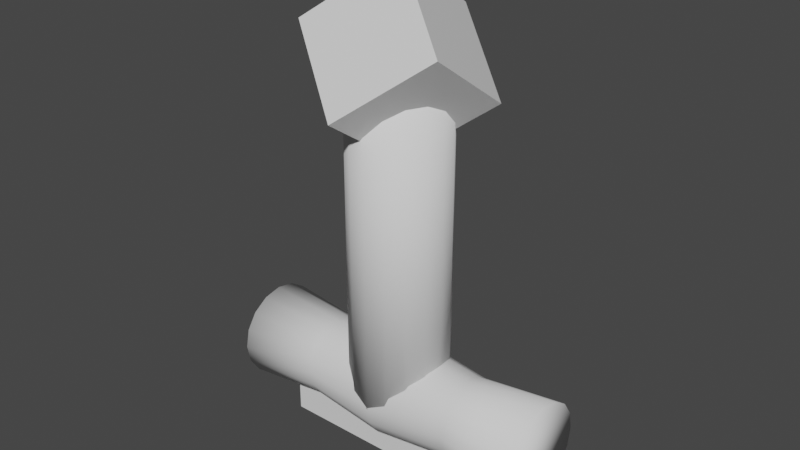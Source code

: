 # Source: swordHilt.blend  (saved by Blender 2.81.16; exported with 4.5.12 LTS)
import bpy
from mathutils import Matrix  # noqa: F401  (used for matrix-valued properties, if any)

bpy.ops.wm.read_factory_settings(use_empty=True)
scene = bpy.context.scene
scene.name = 'Scene'

# ---- collections
col_collection = bpy.data.collections.new('Collection'); scene.collection.children.link(col_collection)

# ---- materials (node trees are filled in below, after node groups)
mat_material = bpy.data.materials.new('Material')
mat_material.alpha_threshold = 0.0
mat_material.use_transparent_shadow = False
mat_material.line_color = (0.0, 0.0, 0.0, 1.0)

# ---- material node trees
mat_material.use_nodes = True; mat_material.node_tree.nodes.clear()
_N = mat_material.node_tree.nodes; _L = mat_material.node_tree.links
n0 = _N.new('ShaderNodeOutputMaterial'); n0.name = 'Material Output'; n0.location = (300, 300)
n1 = _N.new('ShaderNodeBsdfPrincipled'); n1.name = 'Principled BSDF'; n1.location = (10, 300)
n1.distribution = 'GGX'
n1.subsurface_method = 'BURLEY'
n1.inputs[2].default_value = 0.4
n1.inputs[3].default_value = 1.45
n1.inputs[27].default_value = (0.0, 0.0, 0.0, 1.0)
n1.inputs[28].default_value = 1.0
_L.new(n1.outputs[0], n0.inputs[0])
n0.is_active_output = True

# ---- world
world_world = bpy.data.worlds.new('World'); scene.world = world_world
world_world.use_nodes = True; world_world.node_tree.nodes.clear()
_N = world_world.node_tree.nodes; _L = world_world.node_tree.links
n0 = _N.new('ShaderNodeOutputWorld'); n0.name = 'World Output'; n0.location = (300, 300)
n1 = _N.new('ShaderNodeBackground'); n1.name = 'Background'; n1.location = (10, 300)
n1.inputs[0].default_value = (0.05088, 0.05088, 0.05088, 1.0)
_L.new(n1.outputs[0], n0.inputs[0])
n0.is_active_output = True
world_world.color = (0.05088, 0.05088, 0.05088)
world_world.use_sun_shadow = False
world_world.sun_shadow_jitter_overblur = 0.0

# ---- meshes
me_cube = bpy.data.meshes.new('Cube')
me_cube.from_pydata([(0.45, 0.45, 0.45), (0.45, 0.45, -0.45), (0.45, -0.45, 0.45), (0.45, -0.45, -0.45), (-0.45, 0.45, 0.45), (-0.45, 0.45, -0.45), (-0.45, -0.45, 0.45), (-0.45, -0.45, -0.45)], [], [(0, 4, 6, 2), (3, 2, 6, 7), (7, 6, 4, 5), (5, 1, 3, 7), (1, 0, 2, 3), (5, 4, 0, 1)])
_uv = me_cube.uv_layers.new(name='UVMap')
_uv.uv.foreach_set('vector', [0.625, 0.5, 0.875, 0.5, 0.875, 0.75, 0.625, 0.75, 0.375, 0.75, 0.625, 0.75, 0.625, 1.0, 0.375, 1.0, 0.375, 0.0, 0.625, 0.0, 0.625, 0.25, 0.375, 0.25, 0.125, 0.5, 0.375, 0.5, 0.375, 0.75, 0.125, 0.75, 0.375, 0.5, 0.625, 0.5, 0.625, 0.75, 0.375, 0.75, 0.375, 0.25, 0.625, 0.25, 0.625, 0.5, 0.375, 0.5])
me_cube.materials.append(mat_material)
me_cube.use_remesh_preserve_volume = False
me_cube.use_remesh_preserve_attributes = False
me_cube.use_mirror_vertex_groups = False
me_cube.update()
me_cylinder = bpy.data.meshes.new('Cylinder')
me_cylinder.from_pydata([(0.0, 0.06, -0.2), (0.0, 0.06, 0.2), (0.02296, 0.05543, -0.2), (0.02296, 0.05543, 0.2), (0.04243, 0.04243, -0.2), (0.04243, 0.04243, 0.2), (0.05543, 0.02296, -0.2), (0.05543, 0.02296, 0.2), (0.06, -2.623e-09, -0.2), (0.06, -2.623e-09, 0.2), (0.05543, -0.02296, -0.2), (0.05543, -0.02296, 0.2), (0.04243, -0.04243, -0.2), (0.04243, -0.04243, 0.2), (0.02296, -0.05543, -0.2), (0.02296, -0.05543, 0.2), (9.06e-09, -0.06, -0.2), (9.06e-09, -0.06, 0.2), (-0.02296, -0.05543, -0.2), (-0.02296, -0.05543, 0.2), (-0.04243, -0.04243, -0.2), (-0.04243, -0.04243, 0.2), (-0.05543, -0.02296, -0.2), (-0.05543, -0.02296, 0.2), (-0.06, 7.155e-10, -0.2), (-0.06, 7.155e-10, 0.2), (-0.05543, 0.02296, -0.2), (-0.05543, 0.02296, 0.2), (-0.04243, 0.04243, -0.2), (-0.04243, 0.04243, 0.2), (-0.02296, 0.05543, -0.2), (-0.02296, 0.05543, 0.2)], [], [(0, 1, 3, 2), (2, 3, 5, 4), (4, 5, 7, 6), (6, 7, 9, 8), (8, 9, 11, 10), (10, 11, 13, 12), (12, 13, 15, 14), (14, 15, 17, 16), (16, 17, 19, 18), (18, 19, 21, 20), (20, 21, 23, 22), (22, 23, 25, 24), (24, 25, 27, 26), (26, 27, 29, 28), (3, 1, 31, 29, 27, 25, 23, 21, 19, 17, 15, 13, 11, 9, 7, 5), (28, 29, 31, 30), (30, 31, 1, 0), (0, 2, 4, 6, 8, 10, 12, 14, 16, 18, 20, 22, 24, 26, 28, 30)])
me_cylinder.polygons.foreach_set('use_smooth', [True] * 18)
_uv = me_cylinder.uv_layers.new(name='UVMap')
_uv.uv.foreach_set('vector', [1.0, 0.5, 1.0, 1.0, 0.9375, 1.0, 0.9375, 0.5, 0.9375, 0.5, 0.9375, 1.0, 0.875, 1.0, 0.875, 0.5, 0.875, 0.5, 0.875, 1.0, 0.8125, 1.0, 0.8125, 0.5, 0.8125, 0.5, 0.8125, 1.0, 0.75, 1.0, 0.75, 0.5, 0.75, 0.5, 0.75, 1.0, 0.6875, 1.0, 0.6875, 0.5, 0.6875, 0.5, 0.6875, 1.0, 0.625, 1.0, 0.625, 0.5, 0.625, 0.5, 0.625, 1.0, 0.5625, 1.0, 0.5625, 0.5, 0.5625, 0.5, 0.5625, 1.0, 0.5, 1.0, 0.5, 0.5, 0.5, 0.5, 0.5, 1.0, 0.4375, 1.0, 0.4375, 0.5, 0.4375, 0.5, 0.4375, 1.0, 0.375, 1.0, 0.375, 0.5, 0.375, 0.5, 0.375, 1.0, 0.3125, 1.0, 0.3125, 0.5, 0.3125, 0.5, 0.3125, 1.0, 0.25, 1.0, 0.25, 0.5, 0.25, 0.5, 0.25, 1.0, 0.1875, 1.0, 0.1875, 0.5, 0.1875, 0.5, 0.1875, 1.0, 0.125, 1.0, 0.125, 0.5, 0.3418, 0.4717, 0.25, 0.49, 0.1582, 0.4717, 0.08029, 0.4197, 0.02827, 0.3418, 0.01, 0.25, 0.02827, 0.1582, 0.08029, 0.08029, 0.1582, 0.02827, 0.25, 0.01, 0.3418, 0.02827, 0.4197, 0.08029, 0.4717, 0.1582, 0.49, 0.25, 0.4717, 0.3418, 0.4197, 0.4197, 0.125, 0.5, 0.125, 1.0, 0.0625, 1.0, 0.0625, 0.5, 0.0625, 0.5, 0.0625, 1.0, 0.0, 1.0, 0.0, 0.5, 0.75, 0.49, 0.8418, 0.4717, 0.9197, 0.4197, 0.9717, 0.3418, 0.99, 0.25, 0.9717, 0.1582, 0.9197, 0.08029, 0.8418, 0.02827, 0.75, 0.01, 0.6582, 0.02827, 0.5803, 0.08029, 0.5283, 0.1582, 0.51, 0.25, 0.5283, 0.3418, 0.5803, 0.4197, 0.6582, 0.4717])
me_cylinder.use_remesh_fix_poles = True
me_cylinder.use_remesh_preserve_attributes = False
me_cylinder.use_mirror_vertex_groups = False
me_cylinder.update()
me_cylinder_001 = bpy.data.meshes.new('Cylinder.001')
me_cylinder_001.from_pydata([(0.0, 0.06, -0.2), (0.0, 0.06, 0.2), (0.02296, 0.05543, -0.2), (0.02296, 0.05543, 0.2), (0.04243, 0.04243, -0.2), (0.04243, 0.04243, 0.2), (0.05543, 0.02296, -0.2), (0.05543, 0.02296, 0.2), (0.06, -2.623e-09, -0.2), (0.06, -2.623e-09, 0.2), (0.05543, -0.02296, -0.2), (0.05543, -0.02296, 0.2), (0.04243, -0.04243, -0.2), (0.04243, -0.04243, 0.2), (0.02296, -0.05543, -0.2), (0.02296, -0.05543, 0.2), (9.06e-09, -0.06, -0.2), (9.06e-09, -0.06, 0.2), (-0.02296, -0.05543, -0.2), (-0.02296, -0.05543, 0.2), (-0.04243, -0.04243, -0.2), (-0.04243, -0.04243, 0.2), (-0.05543, -0.02296, -0.2), (-0.05543, -0.02296, 0.2), (-0.06, 7.155e-10, -0.2), (-0.06, 7.155e-10, 0.2), (-0.05543, 0.02296, -0.2), (-0.05543, 0.02296, 0.2), (-0.04243, 0.04243, -0.2), (-0.04243, 0.04243, 0.2), (-0.02296, 0.05543, -0.2), (-0.02296, 0.05543, 0.2), (-2.384e-09, 0.0504, -0.1), (0.0, 0.06, 7.451e-09), (1.626e-21, 0.04949, 0.1), (0.01894, 0.04572, 0.1), (0.02296, 0.05543, -7.451e-09), (0.01929, 0.04656, -0.1), (0.035, 0.035, 0.1), (0.04243, 0.04243, -7.451e-09), (0.03564, 0.03564, -0.1), (0.04572, 0.01894, 0.1), (0.05543, 0.02296, -7.451e-09), (0.04656, 0.01929, -0.1), (0.04949, -2.53e-09, 0.1), (0.06, -2.623e-09, -7.451e-09), (0.0504, -2.166e-09, -0.1), (0.04572, -0.01894, 0.1), (0.05543, -0.02296, -7.451e-09), (0.04656, -0.01929, -0.1), (0.035, -0.035, 0.1), (0.04243, -0.04243, -7.451e-09), (0.03564, -0.03564, -0.1), (0.01894, -0.04572, 0.1), (0.02296, -0.05543, -7.451e-09), (0.01929, -0.04656, -0.1), (7.473e-09, -0.04949, 0.1), (9.06e-09, -0.06, -7.451e-09), (5.226e-09, -0.0504, -0.1), (-0.01894, -0.04572, 0.1), (-0.02296, -0.05543, -7.451e-09), (-0.01929, -0.04656, -0.1), (-0.035, -0.035, 0.1), (-0.04243, -0.04243, -7.451e-09), (-0.03564, -0.03564, -0.1), (-0.04572, -0.01894, 0.1), (-0.05543, -0.02296, -7.451e-09), (-0.04656, -0.01929, -0.1), (-0.04949, 2.235e-10, 0.1), (-0.06, 7.155e-10, -7.451e-09), (-0.0504, 6.38e-10, -0.1), (-0.04572, 0.01894, 0.1), (-0.05543, 0.02296, -7.451e-09), (-0.04656, 0.01929, -0.1), (-0.035, 0.035, 0.1), (-0.04243, 0.04243, -7.451e-09), (-0.03564, 0.03564, -0.1), (-0.01894, 0.04572, 0.1), (-0.02296, 0.05543, -7.451e-09), (-0.01929, 0.04656, -0.1)], [], [(34, 1, 3, 35), (35, 3, 5, 38), (38, 5, 7, 41), (41, 7, 9, 44), (44, 9, 11, 47), (47, 11, 13, 50), (50, 13, 15, 53), (53, 15, 17, 56), (56, 17, 19, 59), (59, 19, 21, 62), (62, 21, 23, 65), (65, 23, 25, 68), (68, 25, 27, 71), (71, 27, 29, 74), (3, 1, 31, 29, 27, 25, 23, 21, 19, 17, 15, 13, 11, 9, 7, 5), (74, 29, 31, 77), (77, 31, 1, 34), (0, 2, 4, 6, 8, 10, 12, 14, 16, 18, 20, 22, 24, 26, 28, 30), (30, 79, 32, 0), (79, 78, 33, 32), (78, 77, 34, 33), (28, 76, 79, 30), (76, 75, 78, 79), (75, 74, 77, 78), (26, 73, 76, 28), (73, 72, 75, 76), (72, 71, 74, 75), (24, 70, 73, 26), (70, 69, 72, 73), (69, 68, 71, 72), (22, 67, 70, 24), (67, 66, 69, 70), (66, 65, 68, 69), (20, 64, 67, 22), (64, 63, 66, 67), (63, 62, 65, 66), (18, 61, 64, 20), (61, 60, 63, 64), (60, 59, 62, 63), (16, 58, 61, 18), (58, 57, 60, 61), (57, 56, 59, 60), (14, 55, 58, 16), (55, 54, 57, 58), (54, 53, 56, 57), (12, 52, 55, 14), (52, 51, 54, 55), (51, 50, 53, 54), (10, 49, 52, 12), (49, 48, 51, 52), (48, 47, 50, 51), (8, 46, 49, 10), (46, 45, 48, 49), (45, 44, 47, 48), (6, 43, 46, 8), (43, 42, 45, 46), (42, 41, 44, 45), (4, 40, 43, 6), (40, 39, 42, 43), (39, 38, 41, 42), (2, 37, 40, 4), (37, 36, 39, 40), (36, 35, 38, 39), (0, 32, 37, 2), (32, 33, 36, 37), (33, 34, 35, 36)])
me_cylinder_001.polygons.foreach_set('use_smooth', [True] * 66)
_uv = me_cylinder_001.uv_layers.new(name='UVMap')
_uv.uv.foreach_set('vector', [1.0, 0.875, 1.0, 1.0, 0.9375, 1.0, 0.9375, 0.875, 0.9375, 0.875, 0.9375, 1.0, 0.875, 1.0, 0.875, 0.875, 0.875, 0.875, 0.875, 1.0, 0.8125, 1.0, 0.8125, 0.875, 0.8125, 0.875, 0.8125, 1.0, 0.75, 1.0, 0.75, 0.875, 0.75, 0.875, 0.75, 1.0, 0.6875, 1.0, 0.6875, 0.875, 0.6875, 0.875, 0.6875, 1.0, 0.625, 1.0, 0.625, 0.875, 0.625, 0.875, 0.625, 1.0, 0.5625, 1.0, 0.5625, 0.875, 0.5625, 0.875, 0.5625, 1.0, 0.5, 1.0, 0.5, 0.875, 0.5, 0.875, 0.5, 1.0, 0.4375, 1.0, 0.4375, 0.875, 0.4375, 0.875, 0.4375, 1.0, 0.375, 1.0, 0.375, 0.875, 0.375, 0.875, 0.375, 1.0, 0.3125, 1.0, 0.3125, 0.875, 0.3125, 0.875, 0.3125, 1.0, 0.25, 1.0, 0.25, 0.875, 0.25, 0.875, 0.25, 1.0, 0.1875, 1.0, 0.1875, 0.875, 0.1875, 0.875, 0.1875, 1.0, 0.125, 1.0, 0.125, 0.875, 0.3418, 0.4717, 0.25, 0.49, 0.1582, 0.4717, 0.08029, 0.4197, 0.02827, 0.3418, 0.01, 0.25, 0.02827, 0.1582, 0.08029, 0.08029, 0.1582, 0.02827, 0.25, 0.01, 0.3418, 0.02827, 0.4197, 0.08029, 0.4717, 0.1582, 0.49, 0.25, 0.4717, 0.3418, 0.4197, 0.4197, 0.125, 0.875, 0.125, 1.0, 0.0625, 1.0, 0.0625, 0.875, 0.0625, 0.875, 0.0625, 1.0, 0.0, 1.0, 0.0, 0.875, 0.75, 0.49, 0.8418, 0.4717, 0.9197, 0.4197, 0.9717, 0.3418, 0.99, 0.25, 0.9717, 0.1582, 0.9197, 0.08029, 0.8418, 0.02827, 0.75, 0.01, 0.6582, 0.02827, 0.5803, 0.08029, 0.5283, 0.1582, 0.51, 0.25, 0.5283, 0.3418, 0.5803, 0.4197, 0.6582, 0.4717, 0.0625, 0.5, 0.0625, 0.625, 0.0, 0.625, 0.0, 0.5, 0.0625, 0.625, 0.0625, 0.75, 0.0, 0.75, 0.0, 0.625, 0.0625, 0.75, 0.0625, 0.875, 0.0, 0.875, 0.0, 0.75, 0.125, 0.5, 0.125, 0.625, 0.0625, 0.625, 0.0625, 0.5, 0.125, 0.625, 0.125, 0.75, 0.0625, 0.75, 0.0625, 0.625, 0.125, 0.75, 0.125, 0.875, 0.0625, 0.875, 0.0625, 0.75, 0.1875, 0.5, 0.1875, 0.625, 0.125, 0.625, 0.125, 0.5, 0.1875, 0.625, 0.1875, 0.75, 0.125, 0.75, 0.125, 0.625, 0.1875, 0.75, 0.1875, 0.875, 0.125, 0.875, 0.125, 0.75, 0.25, 0.5, 0.25, 0.625, 0.1875, 0.625, 0.1875, 0.5, 0.25, 0.625, 0.25, 0.75, 0.1875, 0.75, 0.1875, 0.625, 0.25, 0.75, 0.25, 0.875, 0.1875, 0.875, 0.1875, 0.75, 0.3125, 0.5, 0.3125, 0.625, 0.25, 0.625, 0.25, 0.5, 0.3125, 0.625, 0.3125, 0.75, 0.25, 0.75, 0.25, 0.625, 0.3125, 0.75, 0.3125, 0.875, 0.25, 0.875, 0.25, 0.75, 0.375, 0.5, 0.375, 0.625, 0.3125, 0.625, 0.3125, 0.5, 0.375, 0.625, 0.375, 0.75, 0.3125, 0.75, 0.3125, 0.625, 0.375, 0.75, 0.375, 0.875, 0.3125, 0.875, 0.3125, 0.75, 0.4375, 0.5, 0.4375, 0.625, 0.375, 0.625, 0.375, 0.5, 0.4375, 0.625, 0.4375, 0.75, 0.375, 0.75, 0.375, 0.625, 0.4375, 0.75, 0.4375, 0.875, 0.375, 0.875, 0.375, 0.75, 0.5, 0.5, 0.5, 0.625, 0.4375, 0.625, 0.4375, 0.5, 0.5, 0.625, 0.5, 0.75, 0.4375, 0.75, 0.4375, 0.625, 0.5, 0.75, 0.5, 0.875, 0.4375, 0.875, 0.4375, 0.75, 0.5625, 0.5, 0.5625, 0.625, 0.5, 0.625, 0.5, 0.5, 0.5625, 0.625, 0.5625, 0.75, 0.5, 0.75, 0.5, 0.625, 0.5625, 0.75, 0.5625, 0.875, 0.5, 0.875, 0.5, 0.75, 0.625, 0.5, 0.625, 0.625, 0.5625, 0.625, 0.5625, 0.5, 0.625, 0.625, 0.625, 0.75, 0.5625, 0.75, 0.5625, 0.625, 0.625, 0.75, 0.625, 0.875, 0.5625, 0.875, 0.5625, 0.75, 0.6875, 0.5, 0.6875, 0.625, 0.625, 0.625, 0.625, 0.5, 0.6875, 0.625, 0.6875, 0.75, 0.625, 0.75, 0.625, 0.625, 0.6875, 0.75, 0.6875, 0.875, 0.625, 0.875, 0.625, 0.75, 0.75, 0.5, 0.75, 0.625, 0.6875, 0.625, 0.6875, 0.5, 0.75, 0.625, 0.75, 0.75, 0.6875, 0.75, 0.6875, 0.625, 0.75, 0.75, 0.75, 0.875, 0.6875, 0.875, 0.6875, 0.75, 0.8125, 0.5, 0.8125, 0.625, 0.75, 0.625, 0.75, 0.5, 0.8125, 0.625, 0.8125, 0.75, 0.75, 0.75, 0.75, 0.625, 0.8125, 0.75, 0.8125, 0.875, 0.75, 0.875, 0.75, 0.75, 0.875, 0.5, 0.875, 0.625, 0.8125, 0.625, 0.8125, 0.5, 0.875, 0.625, 0.875, 0.75, 0.8125, 0.75, 0.8125, 0.625, 0.875, 0.75, 0.875, 0.875, 0.8125, 0.875, 0.8125, 0.75, 0.9375, 0.5, 0.9375, 0.625, 0.875, 0.625, 0.875, 0.5, 0.9375, 0.625, 0.9375, 0.75, 0.875, 0.75, 0.875, 0.625, 0.9375, 0.75, 0.9375, 0.875, 0.875, 0.875, 0.875, 0.75, 1.0, 0.5, 1.0, 0.625, 0.9375, 0.625, 0.9375, 0.5, 1.0, 0.625, 1.0, 0.75, 0.9375, 0.75, 0.9375, 0.625, 1.0, 0.75, 1.0, 0.875, 0.9375, 0.875, 0.9375, 0.75])
me_cylinder_001.use_remesh_fix_poles = True
me_cylinder_001.use_remesh_preserve_attributes = False
me_cylinder_001.use_mirror_vertex_groups = False
me_cylinder_001.update()
me_cube_001 = bpy.data.meshes.new('Cube.001')
me_cube_001.from_pydata([(-0.1, -0.1, -0.1), (-0.1, -0.1, 0.1), (-0.1, 0.1, -0.1), (-0.1, 0.1, 0.1), (0.1, -0.1, -0.1), (0.1, -0.1, 0.1), (0.1, 0.1, -0.1), (0.1, 0.1, 0.1)], [], [(0, 1, 3, 2), (2, 3, 7, 6), (6, 7, 5, 4), (4, 5, 1, 0), (2, 6, 4, 0), (7, 3, 1, 5)])
_uv = me_cube_001.uv_layers.new(name='UVMap')
_uv.uv.foreach_set('vector', [0.375, 0.0, 0.625, 0.0, 0.625, 0.25, 0.375, 0.25, 0.375, 0.25, 0.625, 0.25, 0.625, 0.5, 0.375, 0.5, 0.375, 0.5, 0.625, 0.5, 0.625, 0.75, 0.375, 0.75, 0.375, 0.75, 0.625, 0.75, 0.625, 1.0, 0.375, 1.0, 0.125, 0.5, 0.375, 0.5, 0.375, 0.75, 0.125, 0.75, 0.625, 0.5, 0.875, 0.5, 0.875, 0.75, 0.625, 0.75])
me_cube_001.use_remesh_fix_poles = True
me_cube_001.use_remesh_preserve_attributes = False
me_cube_001.use_mirror_vertex_groups = False
me_cube_001.update()

# ---- objects
ob_cube = bpy.data.objects.new('Cube', me_cube)
ob_cylinder = bpy.data.objects.new('Cylinder', me_cylinder)
ob_cylinder_001 = bpy.data.objects.new('Cylinder.001', me_cylinder_001)
ob_cube_001 = bpy.data.objects.new('Cube.001', me_cube_001)

# ---- transforms, parenting, visibility, modifiers, constraints
ob_cube.location = (0.0, 0.0, 0.2043)
ob_cube.rotation_euler = (-0.7487, -0.5965, 0.4811)
ob_cube.scale = (-0.1449, -0.1449, -0.1449)
ob_cube.lock_rotations_4d = False
ob_cube.empty_display_type = 'ARROWS'
ob_cube.lineart.crease_threshold = 0.0
ob_cylinder.location = (0.0, 0.0, 0.0)
ob_cylinder.lineart.crease_threshold = 0.0
ob_cylinder_001.location = (0.0, 0.0, -0.199)
ob_cylinder_001.rotation_euler = (1.255e-05, 1.571, -1.269e-05)
ob_cylinder_001.lineart.crease_threshold = 0.0
ob_cube_001.location = (0.0, 0.0, -0.2338)
ob_cube_001.scale = (1.475, 0.2202, 0.5338)
ob_cube_001.lineart.crease_threshold = 0.0

# ---- collection membership
col_collection.objects.link(ob_cube)
col_collection.objects.link(ob_cylinder)
col_collection.objects.link(ob_cylinder_001)
col_collection.objects.link(ob_cube_001)

# ---- scene / render settings (as saved in the file)
scene.frame_start = 1; scene.frame_end = 250; scene.frame_set(29)
scene.render.engine = 'BLENDER_EEVEE_NEXT'
scene.cycles.use_denoising = False
scene.cycles.samples = 128
scene.cycles.sampling_pattern = 'TABULATED_SOBOL'
scene.cycles.use_adaptive_sampling = False
scene.cycles.use_light_tree = False
scene.view_settings.view_transform = 'Filmic'
bpy.context.view_layer.update()

# ---- added for rendering (the .blend has no active camera and no usable light): camera, sun
cam_auto = bpy.data.cameras.new('AutoCamera')
cam_auto.lens = 50.0
cam_auto.sensor_width = 36.0
cam_auto.clip_end = 1000.0
ob_auto_camera = bpy.data.objects.new('AutoCamera', cam_auto)
scene.collection.objects.link(ob_auto_camera)
ob_auto_camera.location = (0.698507, -0.838209, 0.573807)
ob_auto_camera.rotation_euler = (1.09748, -7.21219e-08, 0.694738)
scene.camera = ob_auto_camera
light_auto_sun = bpy.data.lights.new('AutoSun', 'SUN')
light_auto_sun.energy = 3.0
light_auto_sun.angle = 0.0523599
ob_auto_sun = bpy.data.objects.new('AutoSun', light_auto_sun)
scene.collection.objects.link(ob_auto_sun)
ob_auto_sun.rotation_euler = (0.872665, 0.174533, 0.523599)
bpy.context.view_layer.update()
